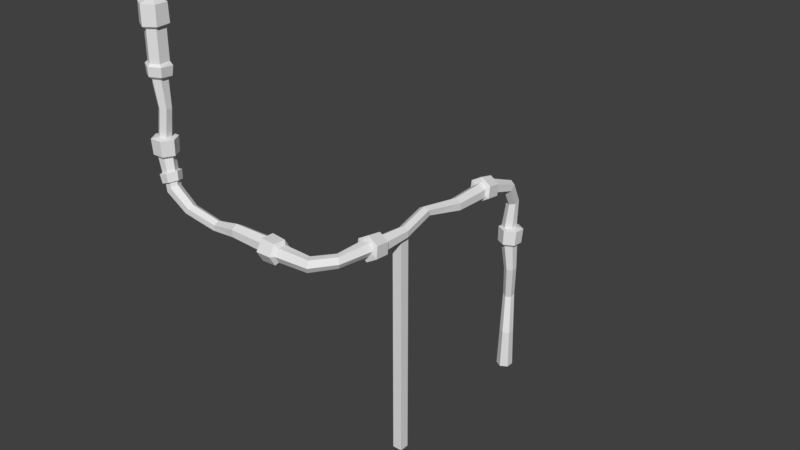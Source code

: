 # Source: pipe_piece_long.blend  (saved by Blender 2.78.0; exported with 4.5.12 LTS)
import bpy
from mathutils import Matrix  # noqa: F401  (used for matrix-valued properties, if any)

bpy.ops.wm.read_factory_settings(use_empty=True)
scene = bpy.context.scene
scene.name = 'Scene'

# ---- collections
col_collection_1 = bpy.data.collections.new('Collection 1'); scene.collection.children.link(col_collection_1)

# ---- world
world_world = bpy.data.worlds.new('World'); scene.world = world_world
world_world.color = (0.05088, 0.05088, 0.05088)
world_world.use_sun_shadow = False
world_world.sun_shadow_jitter_overblur = 0.0
world_world.cycles.sampling_method = 'MANUAL'

# ---- meshes
me_cube_007 = bpy.data.meshes.new('Cube.007')
me_cube_007.from_pydata([(-0.8816, -1.014, 0.04437), (-1.014, -0.8816, 0.04437), (-1.0, 0.8956, 0.04437), (-0.8514, 1.03, 0.0742), (1.011, -0.8254, 0.04072), (0.8366, -1.024, 0.04802), (0.8699, 1.005, 0.03326), (1.044, 0.8852, 0.074), (-0.8514, 0.9558, 1.551), (-0.9558, 0.8402, 1.551), (0.9558, 0.8514, 1.551), (0.829, 0.9562, 1.551), (0.8514, -0.9558, 1.551), (0.9558, -0.8514, 1.551), (-0.9558, -0.841, 1.533), (-0.8514, -0.9636, 1.546)], [], [(5, 12, 15, 0), (3, 8, 11, 6), (1, 14, 9, 2), (7, 10, 13, 4), (8, 3, 2, 9), (10, 7, 6, 11), (12, 5, 4, 13), (0, 15, 14, 1), (2, 3, 6, 7, 4, 5, 0, 1)])
_uv = me_cube_007.uv_layers.new(name='UVMap')
_uv.uv.foreach_set('vector', [0.1367, 0.919, 0.1367, 0.919, 0.1367, 0.919, 0.1367, 0.919, 0.1367, 0.919, 0.1367, 0.919, 0.1367, 0.919, 0.1367, 0.919, 0.1367, 0.919, 0.1367, 0.919, 0.1367, 0.919, 0.1367, 0.919, 0.1367, 0.919, 0.1367, 0.919, 0.1367, 0.919, 0.1367, 0.919, 0.1367, 0.919, 0.1367, 0.919, 0.1367, 0.919, 0.1367, 0.919, 0.1367, 0.919, 0.1367, 0.919, 0.1367, 0.919, 0.1367, 0.919, 0.1367, 0.919, 0.1367, 0.919, 0.1367, 0.919, 0.1367, 0.919, 0.1367, 0.919, 0.1367, 0.919, 0.1367, 0.919, 0.1367, 0.919, 0.1367, 0.919, 0.1367, 0.919, 0.1367, 0.919, 0.1367, 0.919, 0.1367, 0.919, 0.1367, 0.919, 0.1367, 0.919, 0.1367, 0.919])
me_cube_007.use_remesh_preserve_volume = False
me_cube_007.use_remesh_preserve_attributes = False
me_cube_007.use_mirror_vertex_groups = False
me_cube_007.update()
me_cube_006 = bpy.data.meshes.new('Cube.006')
me_cube_006.from_pydata([(-0.07771, -0.108, -0.04901), (-0.07771, -0.108, 2.577), (-0.07771, 0.04739, -0.04901), (-0.07771, 0.04739, 2.577), (0.07771, -0.108, -0.04901), (0.07771, -0.108, 2.577), (0.07771, 0.04739, -0.04901), (0.07771, 0.04739, 2.577)], [], [(0, 1, 3, 2), (2, 3, 7, 6), (6, 7, 5, 4), (4, 5, 1, 0), (2, 6, 4, 0), (7, 3, 1, 5)])
me_cube_006.use_remesh_preserve_volume = False
me_cube_006.use_remesh_preserve_attributes = False
me_cube_006.use_mirror_vertex_groups = False
me_cube_006.update()
me_circle_005 = bpy.data.meshes.new('Circle.005')
me_circle_005.from_pydata([(1.337e-08, 0.3268, 0.0), (-0.283, 0.1634, 0.0), (-0.283, -0.1634, 0.0), (4.195e-08, -0.3268, 0.0), (0.283, -0.1634, 0.0), (0.283, 0.1634, 0.0), (0.03529, 0.2515, 1.638), (-0.204, 0.1133, 1.652), (-0.2036, -0.1629, 1.667), (0.0361, -0.301, 1.669), (0.2754, -0.1629, 1.655), (0.275, 0.1133, 1.639), (-0.1002, 0.443, 3.313), (-0.3001, 0.333, 3.304), (-0.307, 0.1131, 3.243), (-0.1139, 0.003146, 3.191), (0.08597, 0.1131, 3.199), (0.09283, 0.333, 3.26), (0.07128, 0.2131, 4.627), (-0.1409, 0.09001, 4.606), (-0.1407, -0.1561, 4.605), (0.07149, -0.2792, 4.625), (0.2836, -0.1561, 4.646), (0.2835, 0.09001, 4.647), (1.47e-08, 0.2319, 5.704), (-0.2731, 0.07464, 5.715), (-0.2731, -0.2399, 5.737), (4.227e-08, -0.3971, 5.748), (0.2731, -0.2399, 5.737), (0.2731, 0.07464, 5.715), (1.697e-08, 0.3895, 5.809), (-0.4027, 0.1576, 5.825), (-0.4027, -0.3063, 5.858), (5.762e-08, -0.5382, 5.874), (0.4027, -0.3063, 5.858), (0.4027, 0.1576, 5.825), (1.739e-08, 0.4753, 6.402), (-0.427, 0.2294, 6.419), (-0.427, -0.2624, 6.453), (6.049e-08, -0.5083, 6.471), (0.427, -0.2624, 6.453), (0.427, 0.2294, 6.419), (0.1724, -0.01666, 6.518)], [], [(0, 6, 11, 5), (4, 10, 9, 3), (2, 8, 7, 1), (5, 11, 10, 4), (3, 9, 8, 2), (1, 7, 6, 0), (11, 17, 16, 10), (9, 15, 14, 8), (7, 13, 12, 6), (6, 12, 17, 11), (10, 16, 15, 9), (8, 14, 13, 7), (12, 18, 23, 17), (16, 22, 21, 15), (14, 20, 19, 13), (17, 23, 22, 16), (15, 21, 20, 14), (13, 19, 18, 12), (23, 29, 28, 22), (21, 27, 26, 20), (19, 25, 24, 18), (18, 24, 29, 23), (22, 28, 27, 21), (20, 26, 25, 19), (29, 24, 30, 35), (27, 28, 34, 33), (25, 26, 32, 31), (28, 29, 35, 34), (26, 27, 33, 32), (24, 25, 31, 30), (34, 35, 41, 40), (32, 33, 39, 38), (30, 31, 37, 36), (35, 30, 36, 41), (33, 34, 40, 39), (31, 32, 38, 37), (41, 36, 42), (39, 40, 42), (37, 38, 42), (40, 41, 42), (38, 39, 42), (36, 37, 42)])
me_circle_005.use_remesh_preserve_volume = False
me_circle_005.use_remesh_preserve_attributes = False
me_circle_005.use_mirror_vertex_groups = False
me_circle_005.update()
me_circle_004 = bpy.data.meshes.new('Circle.004')
me_circle_004.from_pydata([(-0.0978, 0.5743, -0.8146), (-0.368, 0.4276, -0.7881), (-0.3772, 0.1193, -0.7932), (-0.1164, -0.04243, -0.8248), (0.1538, 0.1042, -0.8512), (0.1631, 0.4126, -0.8461), (0.07127, -0.34, 1.413), (-0.1627, -0.4084, 1.281), (-0.1626, -0.5801, 1.051), (0.07151, -0.6834, 0.9531), (0.3055, -0.615, 1.085), (0.3054, -0.4433, 1.315), (4.835e-08, -1.606, 1.694), (-0.2731, -1.606, 1.537), (-0.2731, -1.607, 1.221), (7.629e-08, -1.608, 1.064), (0.2731, -1.607, 1.221), (0.2731, -1.606, 1.537), (5.115e-08, -1.721, 1.845), (-0.4027, -1.722, 1.612), (-0.4027, -1.724, 1.147), (9.119e-08, -1.724, 0.9146), (0.4027, -1.724, 1.147), (0.4027, -1.722, 1.612), (5.115e-08, -2.319, 1.891), (-0.427, -2.319, 1.644), (-0.427, -2.321, 1.151), (9.399e-08, -2.322, 0.9049), (0.427, -2.321, 1.151), (0.427, -2.319, 1.644), (0.1724, -2.401, 1.392), (0.1991, 0.2178, 0.524), (-0.01447, 0.3327, 0.5889), (-0.02122, -0.09858, 0.3337), (0.1957, 0.002229, 0.3964), (-0.2314, 0.2318, 0.5262), (-0.2348, 0.01623, 0.3986)], [], [(32, 6, 11, 31), (34, 10, 9, 33), (36, 8, 7, 35), (31, 11, 10, 34), (33, 9, 8, 36), (35, 7, 6, 32), (11, 17, 16, 10), (9, 15, 14, 8), (7, 13, 12, 6), (6, 12, 17, 11), (10, 16, 15, 9), (8, 14, 13, 7), (17, 12, 18, 23), (15, 16, 22, 21), (13, 14, 20, 19), (16, 17, 23, 22), (14, 15, 21, 20), (12, 13, 19, 18), (22, 23, 29, 28), (20, 21, 27, 26), (18, 19, 25, 24), (23, 18, 24, 29), (21, 22, 28, 27), (19, 20, 26, 25), (29, 24, 30), (27, 28, 30), (25, 26, 30), (28, 29, 30), (26, 27, 30), (24, 25, 30), (1, 35, 32, 0), (3, 33, 36, 2), (5, 31, 34, 4), (2, 36, 35, 1), (4, 34, 33, 3), (0, 32, 31, 5)])
_uv = me_circle_004.uv_layers.new(name='UVMap')
_uv.uv.foreach_set('vector', [0.1112, 0.84, 0.1112, 0.84, 0.1112, 0.84, 0.1112, 0.84, 0.1112, 0.84, 0.1112, 0.84, 0.1112, 0.84, 0.1112, 0.84, 0.1112, 0.84, 0.1112, 0.84, 0.1112, 0.84, 0.1112, 0.84, 0.1112, 0.84, 0.1112, 0.84, 0.1112, 0.84, 0.1112, 0.84, 0.1112, 0.84, 0.1112, 0.84, 0.1112, 0.84, 0.1112, 0.84, 0.1112, 0.84, 0.1112, 0.84, 0.1112, 0.84, 0.1112, 0.84, 0.1112, 0.84, 0.1112, 0.84, 0.1112, 0.84, 0.1112, 0.84, 0.1112, 0.84, 0.1112, 0.84, 0.1112, 0.84, 0.1112, 0.84, 0.1112, 0.84, 0.1112, 0.84, 0.1112, 0.84, 0.1112, 0.84, 0.1112, 0.84, 0.1112, 0.84, 0.1112, 0.84, 0.1112, 0.84, 0.1112, 0.84, 0.1112, 0.84, 0.1112, 0.84, 0.1112, 0.84, 0.1112, 0.84, 0.1112, 0.84, 0.1112, 0.84, 0.1112, 0.84, 0.1641, 0.8412, 0.1641, 0.8412, 0.1641, 0.8412, 0.1641, 0.8412, 0.1641, 0.8412, 0.1641, 0.8412, 0.1641, 0.8412, 0.1641, 0.8412, 0.1641, 0.8412, 0.1641, 0.8412, 0.1641, 0.8412, 0.1641, 0.8412, 0.1641, 0.8412, 0.1641, 0.8412, 0.1641, 0.8412, 0.1641, 0.8412, 0.1641, 0.8412, 0.1641, 0.8412, 0.1641, 0.8412, 0.1641, 0.8412, 0.1641, 0.8412, 0.1641, 0.8412, 0.1641, 0.8412, 0.1641, 0.8412, 0.1641, 0.8412, 0.1641, 0.8412, 0.1641, 0.8412, 0.1641, 0.8412, 0.1641, 0.8412, 0.1641, 0.8412, 0.1641, 0.8412, 0.1641, 0.8412, 0.1641, 0.8412, 0.1641, 0.8412, 0.1641, 0.8412, 0.1641, 0.8412, 0.1641, 0.8412, 0.1641, 0.8412, 0.1641, 0.8412, 0.1641, 0.8412, 0.1641, 0.8412, 0.1641, 0.8412, 0.1641, 0.8412, 0.1641, 0.8412, 0.1641, 0.8412, 0.1641, 0.8412, 0.1641, 0.8412, 0.1641, 0.8412, 0.1641, 0.8412, 0.1641, 0.8412, 0.1641, 0.8412, 0.1641, 0.8412, 0.1641, 0.8412, 0.1641, 0.8412, 0.1641, 0.8412, 0.1641, 0.8412, 0.1641, 0.8412, 0.1641, 0.8412, 0.1641, 0.8412, 0.1641, 0.8412, 0.1641, 0.8412, 0.1641, 0.8412, 0.1641, 0.8412, 0.1641, 0.8412, 0.1641, 0.8412, 0.1641, 0.8412, 0.1112, 0.84, 0.1112, 0.84, 0.1112, 0.84, 0.1112, 0.84, 0.1112, 0.84, 0.1112, 0.84, 0.1112, 0.84, 0.1112, 0.84, 0.1112, 0.84, 0.1112, 0.84, 0.1112, 0.84, 0.1112, 0.84, 0.1112, 0.84, 0.1112, 0.84, 0.1112, 0.84, 0.1112, 0.84, 0.1112, 0.84, 0.1112, 0.84, 0.1112, 0.84, 0.1112, 0.84, 0.1112, 0.84, 0.1112, 0.84, 0.1112, 0.84, 0.1112, 0.84])
me_circle_004.use_remesh_preserve_volume = False
me_circle_004.use_remesh_preserve_attributes = False
me_circle_004.use_mirror_vertex_groups = False
me_circle_004.update()
me_circle_003 = bpy.data.meshes.new('Circle.003')
me_circle_003.from_pydata([(0.283, 0.008256, -1.247), (4.667e-08, -0.1551, -1.25), (-0.283, 0.008256, -1.247), (-0.283, 0.335, -1.241), (1.873e-08, 0.4984, -1.238), (0.283, 0.335, -1.241), (0.03529, 0.3926, 0.3983), (-0.204, 0.2542, 0.4097), (-0.2036, -0.02227, 0.4203), (0.0361, -0.1604, 0.4195), (0.2754, -0.02204, 0.408), (0.275, 0.2544, 0.3975), (-0.1002, 0.5814, 1.66), (-0.3001, 0.4715, 1.652), (-0.307, 0.2515, 1.591), (-0.1139, 0.1416, 1.538), (0.08597, 0.2515, 1.546), (0.09283, 0.4715, 1.607), (0.07127, -0.3476, 3.772), (-0.1627, -0.4393, 3.655), (-0.1626, -0.6506, 3.461), (0.07151, -0.7702, 3.384), (0.3055, -0.6786, 3.501), (0.3054, -0.4673, 3.695), (2.273e-08, -1.724, 4.208), (-0.2731, -1.725, 4.051), (-0.2731, -1.726, 3.735), (5.067e-08, -1.726, 3.578), (0.2731, -1.726, 3.735), (0.2731, -1.725, 4.051), (2.552e-08, -1.84, 4.359), (-0.4027, -1.841, 4.126), (-0.4027, -1.842, 3.661), (6.557e-08, -1.843, 3.428), (0.4027, -1.842, 3.661), (0.4027, -1.841, 4.126), (2.552e-08, -2.437, 4.405), (-0.427, -2.438, 4.158), (-0.427, -2.44, 3.665), (6.836e-08, -2.44, 3.419), (0.427, -2.44, 3.665), (0.427, -2.438, 4.158), (0.1724, -2.52, 3.906), (0.1991, 0.1706, 2.919), (-0.01447, 0.2854, 2.984), (-0.02122, -0.1458, 2.729), (0.1957, -0.04498, 2.791), (-0.2314, 0.1846, 2.921), (-0.2348, -0.03097, 2.794), (0.281, -0.8743, 3.535), (0.0499, -0.7285, 3.884), (-0.181, -0.851, 3.513), (-0.1811, -0.7615, 3.753), (0.05005, -0.9074, 3.404), (0.2809, -0.7849, 3.775), (-0.2235, -1.153, 3.876), (0.03203, -1.119, 4.017), (0.03214, -1.283, 3.486), (-0.2234, -1.235, 3.61), (0.2876, -1.167, 3.893), (0.2876, -1.249, 3.627), (0.3697, -0.9013, 3.508), (0.05317, -0.708, 3.988), (-0.263, -0.8689, 3.478), (-0.2631, -0.7508, 3.808), (0.05339, -0.9441, 3.328), (0.3696, -0.7833, 3.838), (-0.3212, -1.099, 3.912), (0.0287, -1.052, 4.106), (0.02885, -1.277, 3.379), (-0.3211, -1.211, 3.548), (0.3787, -1.117, 3.936), (0.3787, -1.23, 3.572)], [], [(4, 6, 11, 5), (0, 10, 9, 1), (2, 8, 7, 3), (5, 11, 10, 0), (1, 9, 8, 2), (3, 7, 6, 4), (11, 17, 16, 10), (9, 15, 14, 8), (7, 13, 12, 6), (6, 12, 17, 11), (10, 16, 15, 9), (8, 14, 13, 7), (44, 18, 23, 43), (46, 22, 21, 45), (48, 20, 19, 47), (43, 23, 22, 46), (45, 21, 20, 48), (47, 19, 18, 44), (59, 29, 28, 60), (57, 27, 26, 58), (55, 25, 24, 56), (56, 24, 29, 59), (60, 28, 27, 57), (58, 26, 25, 55), (29, 24, 30, 35), (27, 28, 34, 33), (25, 26, 32, 31), (28, 29, 35, 34), (26, 27, 33, 32), (24, 25, 31, 30), (34, 35, 41, 40), (32, 33, 39, 38), (30, 31, 37, 36), (35, 30, 36, 41), (33, 34, 40, 39), (31, 32, 38, 37), (41, 36, 42), (39, 40, 42), (37, 38, 42), (40, 41, 42), (38, 39, 42), (36, 37, 42), (13, 47, 44, 12), (15, 45, 48, 14), (17, 43, 46, 16), (14, 48, 47, 13), (16, 46, 45, 15), (12, 44, 43, 17), (20, 51, 52, 19), (18, 50, 54, 23), (23, 54, 49, 22), (21, 53, 51, 20), (22, 49, 53, 21), (19, 52, 50, 18), (49, 54, 66, 61), (50, 52, 64, 62), (56, 59, 71, 68), (54, 50, 62, 66), (53, 49, 61, 65), (58, 55, 67, 70), (63, 70, 67, 64), (62, 68, 71, 66), (66, 71, 72, 61), (65, 69, 70, 63), (61, 72, 69, 65), (64, 67, 68, 62), (59, 60, 72, 71), (55, 56, 68, 67), (57, 58, 70, 69), (51, 53, 65, 63), (52, 51, 63, 64), (60, 57, 69, 72)])
_uv = me_circle_003.uv_layers.new(name='UVMap')
_uv.uv.foreach_set('vector', [0.1013, 0.8396, 0.1013, 0.8396, 0.1013, 0.8396, 0.1013, 0.8396, 0.1013, 0.8396, 0.1013, 0.8396, 0.1013, 0.8396, 0.1013, 0.8396, 0.1013, 0.8396, 0.1013, 0.8396, 0.1013, 0.8396, 0.1013, 0.8396, 0.1013, 0.8396, 0.1013, 0.8396, 0.1013, 0.8396, 0.1013, 0.8396, 0.1013, 0.8396, 0.1013, 0.8396, 0.1013, 0.8396, 0.1013, 0.8396, 0.1013, 0.8396, 0.1013, 0.8396, 0.1013, 0.8396, 0.1013, 0.8396, 0.1013, 0.8396, 0.1013, 0.8396, 0.1013, 0.8396, 0.1013, 0.8396, 0.1013, 0.8396, 0.1013, 0.8396, 0.1013, 0.8396, 0.1013, 0.8396, 0.1013, 0.8396, 0.1013, 0.8396, 0.1013, 0.8396, 0.1013, 0.8396, 0.1013, 0.8396, 0.1013, 0.8396, 0.1013, 0.8396, 0.1013, 0.8396, 0.1013, 0.8396, 0.1013, 0.8396, 0.1013, 0.8396, 0.1013, 0.8396, 0.1013, 0.8396, 0.1013, 0.8396, 0.1013, 0.8396, 0.1013, 0.8396, 0.1013, 0.8396, 0.1013, 0.8396, 0.1013, 0.8396, 0.1013, 0.8396, 0.1013, 0.8396, 0.1013, 0.8396, 0.1013, 0.8396, 0.1013, 0.8396, 0.1013, 0.8396, 0.1013, 0.8396, 0.1013, 0.8396, 0.1013, 0.8396, 0.1013, 0.8396, 0.1013, 0.8396, 0.1013, 0.8396, 0.1013, 0.8396, 0.1013, 0.8396, 0.1013, 0.8396, 0.1013, 0.8396, 0.1013, 0.8396, 0.1013, 0.8396, 0.1013, 0.8396, 0.1013, 0.8396, 0.1013, 0.8396, 0.1013, 0.8396, 0.1013, 0.8396, 0.1013, 0.8396, 0.1013, 0.8396, 0.1013, 0.8396, 0.1013, 0.8396, 0.1013, 0.8396, 0.1013, 0.8396, 0.1013, 0.8396, 0.1013, 0.8396, 0.1013, 0.8396, 0.1013, 0.8396, 0.1013, 0.8396, 0.1013, 0.8396, 0.1013, 0.8396, 0.1013, 0.8396, 0.1013, 0.8396, 0.1013, 0.8396, 0.1013, 0.8396, 0.1013, 0.8396, 0.1013, 0.8396, 0.1013, 0.8396, 0.1013, 0.8396, 0.1013, 0.8396, 0.153, 0.8384, 0.153, 0.8384, 0.153, 0.8384, 0.153, 0.8384, 0.153, 0.8384, 0.153, 0.8384, 0.153, 0.8384, 0.153, 0.8384, 0.153, 0.8384, 0.153, 0.8384, 0.153, 0.8384, 0.153, 0.8384, 0.153, 0.8384, 0.153, 0.8384, 0.153, 0.8384, 0.153, 0.8384, 0.153, 0.8384, 0.153, 0.8384, 0.153, 0.8384, 0.153, 0.8384, 0.153, 0.8384, 0.153, 0.8384, 0.153, 0.8384, 0.153, 0.8384, 0.153, 0.8384, 0.153, 0.8384, 0.153, 0.8384, 0.153, 0.8384, 0.153, 0.8384, 0.153, 0.8384, 0.153, 0.8384, 0.153, 0.8384, 0.153, 0.8384, 0.153, 0.8384, 0.153, 0.8384, 0.153, 0.8384, 0.153, 0.8384, 0.153, 0.8384, 0.153, 0.8384, 0.153, 0.8384, 0.153, 0.8384, 0.153, 0.8384, 0.153, 0.8384, 0.153, 0.8384, 0.153, 0.8384, 0.153, 0.8384, 0.153, 0.8384, 0.153, 0.8384, 0.153, 0.8384, 0.153, 0.8384, 0.153, 0.8384, 0.153, 0.8384, 0.153, 0.8384, 0.153, 0.8384, 0.153, 0.8384, 0.153, 0.8384, 0.153, 0.8384, 0.153, 0.8384, 0.153, 0.8384, 0.153, 0.8384, 0.153, 0.8384, 0.153, 0.8384, 0.153, 0.8384, 0.153, 0.8384, 0.153, 0.8384, 0.153, 0.8384, 0.1013, 0.8396, 0.1013, 0.8396, 0.1013, 0.8396, 0.1013, 0.8396, 0.1013, 0.8396, 0.1013, 0.8396, 0.1013, 0.8396, 0.1013, 0.8396, 0.1013, 0.8396, 0.1013, 0.8396, 0.1013, 0.8396, 0.1013, 0.8396, 0.1013, 0.8396, 0.1013, 0.8396, 0.1013, 0.8396, 0.1013, 0.8396, 0.1013, 0.8396, 0.1013, 0.8396, 0.1013, 0.8396, 0.1013, 0.8396, 0.1013, 0.8396, 0.1013, 0.8396, 0.1013, 0.8396, 0.1013, 0.8396, 0.1013, 0.8396, 0.1013, 0.8396, 0.1013, 0.8396, 0.1013, 0.8396, 0.1013, 0.8396, 0.1013, 0.8396, 0.1013, 0.8396, 0.1013, 0.8396, 0.1013, 0.8396, 0.1013, 0.8396, 0.1013, 0.8396, 0.1013, 0.8396, 0.1013, 0.8396, 0.1013, 0.8396, 0.1013, 0.8396, 0.1013, 0.8396, 0.1013, 0.8396, 0.1013, 0.8396, 0.1013, 0.8396, 0.1013, 0.8396, 0.1013, 0.8396, 0.1013, 0.8396, 0.1013, 0.8396, 0.1013, 0.8396, 0.1013, 0.8396, 0.1013, 0.8396, 0.1013, 0.8396, 0.1013, 0.8396, 0.1013, 0.8396, 0.1013, 0.8396, 0.1013, 0.8396, 0.1013, 0.8396, 0.1013, 0.8396, 0.1013, 0.8396, 0.1013, 0.8396, 0.1013, 0.8396, 0.1013, 0.8396, 0.1013, 0.8396, 0.1013, 0.8396, 0.1013, 0.8396, 0.1013, 0.8396, 0.1013, 0.8396, 0.1013, 0.8396, 0.1013, 0.8396, 0.1013, 0.8396, 0.1013, 0.8396, 0.1013, 0.8396, 0.1013, 0.8396, 0.1013, 0.8396, 0.1013, 0.8396, 0.1013, 0.8396, 0.1013, 0.8396, 0.1013, 0.8396, 0.1013, 0.8396, 0.1013, 0.8396, 0.1013, 0.8396, 0.1013, 0.8396, 0.1013, 0.8396, 0.1013, 0.8396, 0.1013, 0.8396, 0.1013, 0.8396, 0.1013, 0.8396, 0.1013, 0.8396, 0.1013, 0.8396, 0.1013, 0.8396, 0.1013, 0.8396, 0.1013, 0.8396, 0.1013, 0.8396, 0.1013, 0.8396, 0.1013, 0.8396, 0.1013, 0.8396, 0.1013, 0.8396, 0.1013, 0.8396, 0.1013, 0.8396, 0.1013, 0.8396, 0.1013, 0.8396, 0.1013, 0.8396, 0.1013, 0.8396, 0.1013, 0.8396, 0.1013, 0.8396, 0.1013, 0.8396, 0.1013, 0.8396, 0.1013, 0.8396, 0.1013, 0.8396, 0.1013, 0.8396, 0.1013, 0.8396, 0.1013, 0.8396, 0.1013, 0.8396, 0.1013, 0.8396, 0.1013, 0.8396, 0.1013, 0.8396, 0.1013, 0.8396, 0.1013, 0.8396, 0.1013, 0.8396, 0.1013, 0.8396, 0.1013, 0.8396])
me_circle_003.use_remesh_preserve_volume = False
me_circle_003.use_remesh_preserve_attributes = False
me_circle_003.use_mirror_vertex_groups = False
me_circle_003.update()
me_circle_002 = bpy.data.meshes.new('Circle.002')
me_circle_002.from_pydata([(-0.0978, 0.6935, -1.281), (-0.368, 0.5469, -1.254), (-0.3772, 0.2385, -1.26), (-0.1164, 0.07681, -1.291), (0.1538, 0.2235, -1.317), (0.1631, 0.5318, -1.312), (0.07127, -0.2208, 0.9468), (-0.1627, -0.2892, 0.8148), (-0.1626, -0.4609, 0.5848), (0.07151, -0.5642, 0.4868), (0.3055, -0.4958, 0.6188), (0.3054, -0.3241, 0.8488), (2.622e-08, -1.486, 1.228), (-0.2731, -1.487, 1.07), (-0.2731, -1.488, 0.7551), (5.416e-08, -1.489, 0.5975), (0.2731, -1.488, 0.7551), (0.2731, -1.487, 1.07), (2.902e-08, -1.602, 1.378), (-0.4027, -1.603, 1.146), (-0.4027, -1.604, 0.6809), (6.906e-08, -1.605, 0.4484), (0.4027, -1.604, 0.6809), (0.4027, -1.603, 1.146), (2.902e-08, -2.199, 1.425), (-0.427, -2.2, 1.178), (-0.427, -2.202, 0.6851), (7.186e-08, -2.203, 0.4386), (0.427, -2.202, 0.6851), (0.427, -2.2, 1.178), (0.1724, -2.282, 0.9261), (0.1991, 0.3371, 0.05772), (-0.01447, 0.4519, 0.1226), (-0.02122, 0.02067, -0.1325), (0.1957, 0.1215, -0.06986), (-0.2314, 0.3511, 0.05993), (-0.2348, 0.1355, -0.06766)], [], [(32, 6, 11, 31), (34, 10, 9, 33), (36, 8, 7, 35), (31, 11, 10, 34), (33, 9, 8, 36), (35, 7, 6, 32), (11, 17, 16, 10), (9, 15, 14, 8), (7, 13, 12, 6), (6, 12, 17, 11), (10, 16, 15, 9), (8, 14, 13, 7), (17, 12, 18, 23), (15, 16, 22, 21), (13, 14, 20, 19), (16, 17, 23, 22), (14, 15, 21, 20), (12, 13, 19, 18), (22, 23, 29, 28), (20, 21, 27, 26), (18, 19, 25, 24), (23, 18, 24, 29), (21, 22, 28, 27), (19, 20, 26, 25), (29, 24, 30), (27, 28, 30), (25, 26, 30), (28, 29, 30), (26, 27, 30), (24, 25, 30), (1, 35, 32, 0), (3, 33, 36, 2), (5, 31, 34, 4), (2, 36, 35, 1), (4, 34, 33, 3), (0, 32, 31, 5)])
me_circle_002.use_remesh_preserve_volume = False
me_circle_002.use_remesh_preserve_attributes = False
me_circle_002.use_mirror_vertex_groups = False
me_circle_002.update()
me_circle_001 = bpy.data.meshes.new('Circle.001')
me_circle_001.from_pydata([(0.01345, 0.544, 3.765), (0.02212, 0.4039, 3.676), (-0.361, 0.1886, 3.661), (-0.3609, -0.1806, 3.63), (0.02252, -0.3962, 3.614), (0.3386, -0.2118, 3.63), (0.3386, 0.2193, 3.661), (0.3386, 0.2202, 2.423), (0.3386, -0.212, 2.409), (0.02236, -0.3972, 2.402), (-0.3611, -0.1811, 2.409), (-0.3608, 0.1892, 2.423), (-0.09945, 0.2825, -0.546), (-0.3215, 0.1639, -0.5152), (-0.3292, -0.08916, -0.5002), (-0.1147, -0.2237, -0.5159), (0.1074, -0.1051, -0.5468), (0.115, 0.148, -0.5618), (0.07128, 0.2764, 0.7158), (-0.1409, 0.1533, 0.6949), (-0.1407, -0.09279, 0.6938), (0.07149, -0.2159, 0.7136), (0.2836, -0.09279, 0.7345), (0.2835, 0.1533, 0.7356), (2.613e-08, 0.2952, 1.793), (-0.2731, 0.138, 1.804), (-0.2731, -0.1766, 1.826), (5.369e-08, -0.3338, 1.837), (0.2731, -0.1766, 1.826), (0.2731, 0.138, 1.804), (2.839e-08, 0.4528, 1.898), (-0.4027, 0.2209, 1.914), (-0.4027, -0.243, 1.946), (6.905e-08, -0.4749, 1.963), (0.4027, -0.243, 1.946), (0.4027, 0.2209, 1.914), (0.01017, 0.5055, 2.262), (-0.4444, 0.2473, 2.28), (-0.4493, -0.2387, 2.314), (0.01595, -0.5029, 2.331), (0.4345, -0.2586, 2.314), (0.4331, 0.2635, 2.28), (0.02228, 0.4051, 2.429), (-0.4778, 0.2646, 3.755), (-0.4768, -0.2568, 3.734), (0.01277, -0.5353, 3.723), (0.4641, -0.2746, 3.734), (0.4642, 0.2827, 3.755), (2.453e-08, 0.5295, 4.484), (-0.4551, 0.2667, 4.486), (-0.4551, -0.2588, 4.49), (7.048e-08, -0.5216, 4.491), (0.4551, -0.2588, 4.49), (0.4551, 0.2667, 4.486), (2.136e-08, 0.003965, 4.676), (-0.2839, 0.2324, 3.495), (-0.2839, -0.2245, 3.463), (-0.2839, -0.2248, 2.572), (-0.05478, -0.3532, 2.567), (-0.05478, -0.3526, 3.452), (-0.05478, 0.3605, 3.506), (0.3386, 0.1324, 2.587), (0.3386, 0.1321, 3.49), (-0.2839, 0.2327, 2.591), (0.3386, -0.1242, 3.468), (0.3386, -0.1245, 2.577), (-0.05478, 0.3612, 2.596)], [], [(3, 4, 45, 44), (5, 6, 47, 46), (6, 1, 0, 47), (2, 3, 44, 43), (4, 5, 46, 45), (1, 2, 43, 0), (7, 6, 62, 61), (9, 8, 5, 4), (5, 8, 65, 64), (42, 11, 63, 66), (11, 10, 3, 2), (7, 42, 1, 6), (12, 18, 23, 17), (16, 22, 21, 15), (14, 20, 19, 13), (17, 23, 22, 16), (15, 21, 20, 14), (13, 19, 18, 12), (23, 29, 28, 22), (21, 27, 26, 20), (19, 25, 24, 18), (18, 24, 29, 23), (22, 28, 27, 21), (20, 26, 25, 19), (29, 24, 30, 35), (27, 28, 34, 33), (25, 26, 32, 31), (28, 29, 35, 34), (26, 27, 33, 32), (24, 25, 31, 30), (34, 35, 41, 40), (32, 33, 39, 38), (30, 31, 37, 36), (35, 30, 36, 41), (33, 34, 40, 39), (31, 32, 38, 37), (37, 38, 10, 11), (41, 36, 42, 7), (38, 39, 9, 10), (39, 40, 8, 9), (36, 37, 11, 42), (40, 41, 7, 8), (43, 44, 50, 49), (0, 43, 49, 48), (46, 47, 53, 52), (45, 46, 52, 51), (44, 45, 51, 50), (47, 0, 48, 53), (52, 53, 54), (51, 52, 54), (50, 51, 54), (53, 48, 54), (49, 50, 54), (48, 49, 54), (65, 61, 62, 64), (57, 58, 59, 56), (66, 63, 55, 60), (6, 5, 64, 62), (2, 1, 60, 55), (10, 9, 58, 57), (9, 4, 59, 58), (1, 42, 66, 60), (11, 2, 55, 63), (3, 10, 57, 56), (8, 7, 61, 65), (4, 3, 56, 59)])
me_circle_001.use_remesh_preserve_volume = False
me_circle_001.use_remesh_preserve_attributes = False
me_circle_001.use_mirror_vertex_groups = False
me_circle_001.update()
me_circle = bpy.data.meshes.new('Circle')
me_circle.from_pydata([(1.337e-08, 0.3268, 0.0), (-0.283, 0.1634, 0.0), (-0.283, -0.1634, 0.0), (4.195e-08, -0.3268, 0.0), (0.283, -0.1634, 0.0), (0.283, 0.1634, 0.0), (0.03529, 0.2515, 1.638), (-0.204, 0.1133, 1.652), (-0.2036, -0.1629, 1.667), (0.0361, -0.301, 1.669), (0.2754, -0.1629, 1.655), (0.275, 0.1133, 1.639), (-0.1002, 0.443, 3.313), (-0.3001, 0.333, 3.304), (-0.307, 0.1131, 3.243), (-0.1139, 0.003146, 3.191), (0.08597, 0.1131, 3.199), (0.09283, 0.333, 3.26), (0.07128, 0.2131, 4.627), (-0.1409, 0.09001, 4.606), (-0.1407, -0.1561, 4.605), (0.07149, -0.2792, 4.625), (0.2836, -0.1561, 4.646), (0.2835, 0.09001, 4.647), (1.47e-08, 0.2319, 5.704), (-0.2731, 0.07464, 5.715), (-0.2731, -0.2399, 5.737), (4.227e-08, -0.3971, 5.748), (0.2731, -0.2399, 5.737), (0.2731, 0.07464, 5.715), (1.697e-08, 0.3895, 5.809), (-0.4027, 0.1576, 5.825), (-0.4027, -0.3063, 5.858), (5.762e-08, -0.5382, 5.874), (0.4027, -0.3063, 5.858), (0.4027, 0.1576, 5.825), (1.739e-08, 0.4753, 6.402), (-0.427, 0.2294, 6.419), (-0.427, -0.2624, 6.453), (6.049e-08, -0.5083, 6.471), (0.427, -0.2624, 6.453), (0.427, 0.2294, 6.419), (0.1724, -0.01666, 6.518)], [], [(0, 6, 11, 5), (4, 10, 9, 3), (2, 8, 7, 1), (5, 11, 10, 4), (3, 9, 8, 2), (1, 7, 6, 0), (11, 17, 16, 10), (9, 15, 14, 8), (7, 13, 12, 6), (6, 12, 17, 11), (10, 16, 15, 9), (8, 14, 13, 7), (12, 18, 23, 17), (16, 22, 21, 15), (14, 20, 19, 13), (17, 23, 22, 16), (15, 21, 20, 14), (13, 19, 18, 12), (23, 29, 28, 22), (21, 27, 26, 20), (19, 25, 24, 18), (18, 24, 29, 23), (22, 28, 27, 21), (20, 26, 25, 19), (29, 24, 30, 35), (27, 28, 34, 33), (25, 26, 32, 31), (28, 29, 35, 34), (26, 27, 33, 32), (24, 25, 31, 30), (34, 35, 41, 40), (32, 33, 39, 38), (30, 31, 37, 36), (35, 30, 36, 41), (33, 34, 40, 39), (31, 32, 38, 37), (41, 36, 42), (39, 40, 42), (37, 38, 42), (40, 41, 42), (38, 39, 42), (36, 37, 42)])
me_circle.use_remesh_preserve_volume = False
me_circle.use_remesh_preserve_attributes = False
me_circle.use_mirror_vertex_groups = False
me_circle.update()

# ---- objects
ob_cube_005 = bpy.data.objects.new('Cube.005', me_cube_007)
ob_cube_004 = bpy.data.objects.new('Cube.004', me_cube_006)
ob_circle_005 = bpy.data.objects.new('Circle.005', me_circle_005)
ob_circle_004 = bpy.data.objects.new('Circle.004', me_circle_004)
ob_circle_003 = bpy.data.objects.new('Circle.003', me_circle_003)
ob_circle_002 = bpy.data.objects.new('Circle.002', me_circle_002)
ob_circle_001 = bpy.data.objects.new('Circle.001', me_circle_001)
ob_circle = bpy.data.objects.new('Circle', me_circle)

# ---- transforms, parenting, visibility, modifiers, constraints
ob_cube_005.location = (-2.42e-08, -11.02, 0.651)
ob_cube_005.hide_viewport = True
ob_cube_005.lineart.crease_threshold = 0.0
ob_cube_004.location = (-1.226, -1.684, -0.1962)
ob_cube_004.scale = (1.0, 1.0, 1.392)
ob_cube_004.lineart.crease_threshold = 0.0
ob_circle_005.location = (-1.195, 0.1516, 3.444)
ob_circle_005.rotation_euler = (1.54, 2.219e-16, 2.151e-16)
ob_circle_005.scale = (0.404, 0.404, 0.404)
ob_circle_005.lineart.crease_threshold = 0.0
ob_circle_004.location = (-1.195, 0.964, 2.767)
ob_circle_004.rotation_euler = (-0.1553, -3.435e-17, 2.673e-18)
ob_circle_004.scale = (0.404, 0.404, 0.404)
ob_circle_004.lineart.crease_threshold = 0.0
ob_circle_003.location = (-2.752, -3.207, 3.572)
ob_circle_003.rotation_euler = (1.572, 2.22e-16, -1.571)
ob_circle_003.scale = (0.404, -0.404, 0.404)
ob_circle_003.lineart.crease_threshold = 0.0
ob_circle_002.location = (-1.39, -2.922, 3.49)
ob_circle_002.rotation_euler = (1.646, 1.571, 0.0)
ob_circle_002.scale = (0.404, 0.404, 0.404)
ob_circle_002.lineart.crease_threshold = 0.0
ob_circle_001.location = (-4.303, -3.207, 4.715)
ob_circle_001.scale = (0.404, 0.404, 0.404)
ob_circle_001.lineart.crease_threshold = 0.0
ob_circle.location = (-1.195, 1.024, -0.1274)
ob_circle.scale = (0.404, 0.404, 0.404)
ob_circle.lineart.crease_threshold = 0.0

# ---- collection membership
col_collection_1.objects.link(ob_cube_005)
col_collection_1.objects.link(ob_cube_004)
col_collection_1.objects.link(ob_circle_005)
col_collection_1.objects.link(ob_circle_004)
col_collection_1.objects.link(ob_circle_003)
col_collection_1.objects.link(ob_circle_002)
col_collection_1.objects.link(ob_circle_001)
col_collection_1.objects.link(ob_circle)

# ---- scene / render settings (as saved in the file)
scene.frame_start = 1; scene.frame_end = 250; scene.frame_set(94)
scene.render.engine = 'BLENDER_EEVEE_NEXT'
scene.render.resolution_percentage = 50
scene.render.dither_intensity = 0.0
scene.cycles.use_denoising = False
scene.cycles.samples = 128
scene.cycles.sampling_pattern = 'TABULATED_SOBOL'
scene.cycles.light_sampling_threshold = 0.0
scene.cycles.use_adaptive_sampling = False
scene.cycles.use_light_tree = False
scene.cycles.blur_glossy = 0.0
scene.cycles.sample_clamp_indirect = 0.0
scene.view_settings.view_transform = 'Standard'
bpy.context.view_layer.update()

# ---- added for rendering (the .blend has no active camera and no usable light): camera, sun
cam_auto = bpy.data.cameras.new('AutoCamera')
cam_auto.lens = 50.0
cam_auto.sensor_width = 36.0
cam_auto.clip_end = 1000.0
ob_auto_camera = bpy.data.objects.new('AutoCamera', cam_auto)
scene.collection.objects.link(ob_auto_camera)
ob_auto_camera.location = (7.58107, -12.2933, 10.6303)
ob_auto_camera.rotation_euler = (1.09748, -7.21219e-08, 0.694738)
scene.camera = ob_auto_camera
light_auto_sun = bpy.data.lights.new('AutoSun', 'SUN')
light_auto_sun.energy = 3.0
light_auto_sun.angle = 0.0523599
ob_auto_sun = bpy.data.objects.new('AutoSun', light_auto_sun)
scene.collection.objects.link(ob_auto_sun)
ob_auto_sun.rotation_euler = (0.872665, 0.174533, 0.523599)
bpy.context.view_layer.update()
